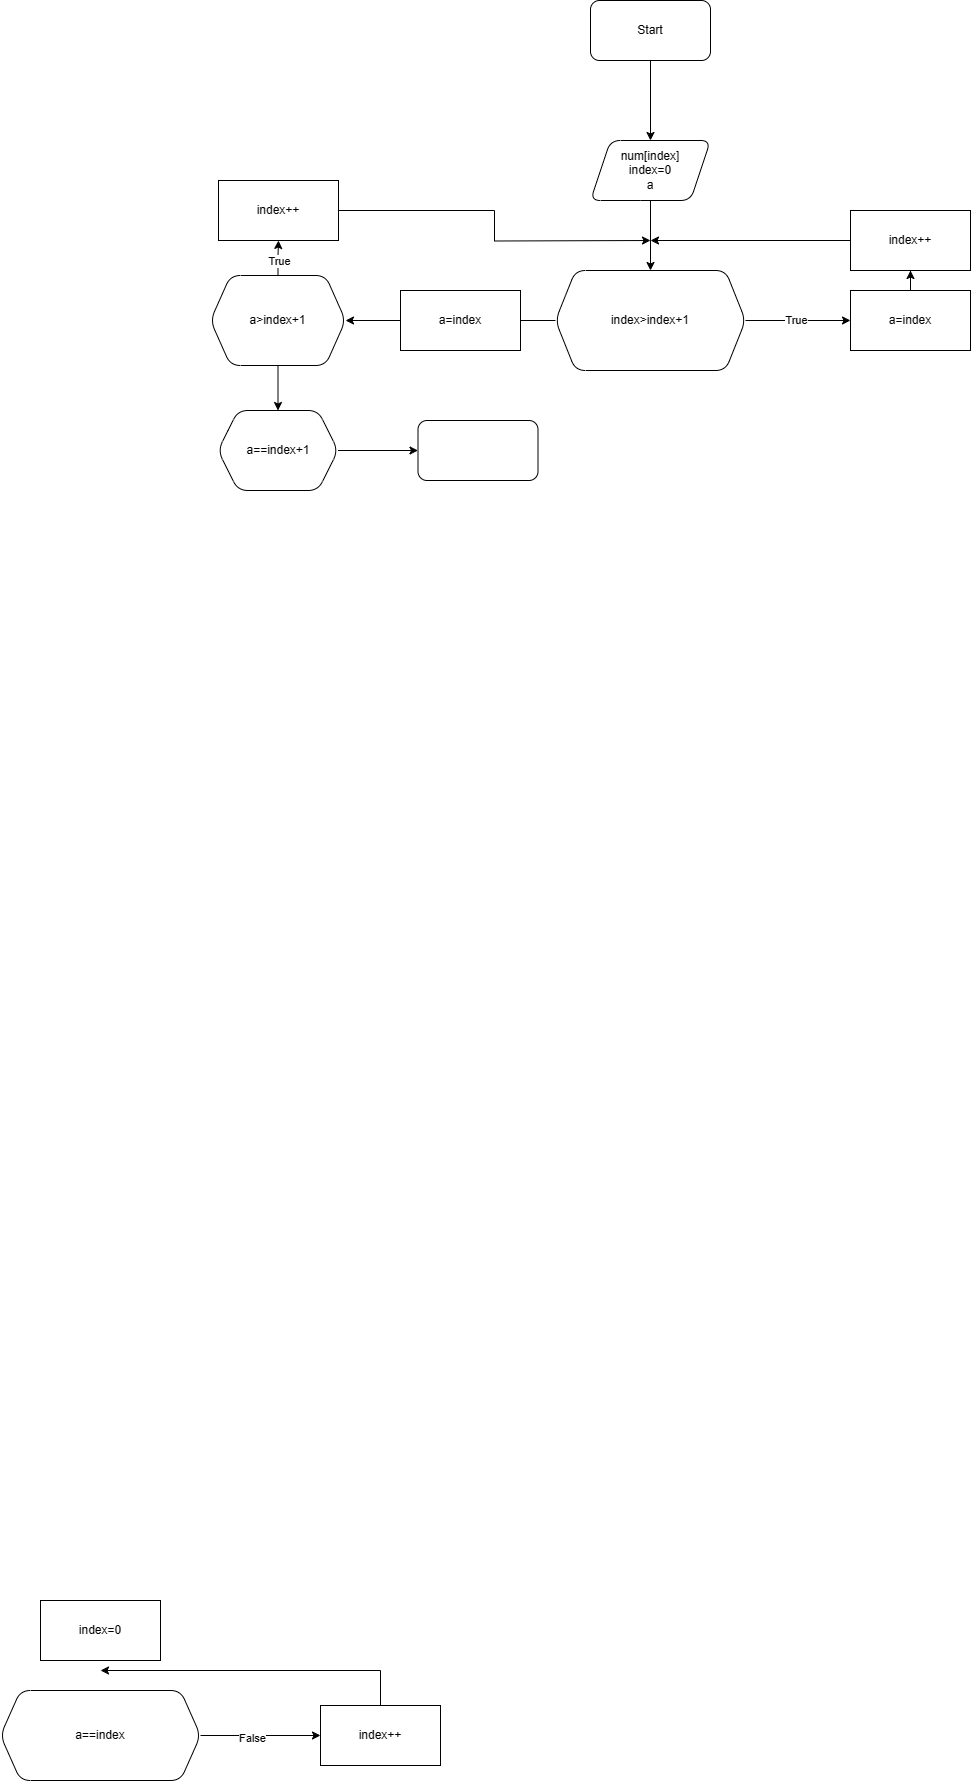

The diagram above was exported from draw.io. Its source (the exported page's mxGraphModel, read from the mxfile embedded in the PNG):
<mxGraphModel dx="2373" dy="631" grid="1" gridSize="10" guides="1" tooltips="1" connect="1" arrows="1" fold="1" page="1" pageScale="1" pageWidth="1200" pageHeight="1920" math="0" shadow="0">
  <root>
    <mxCell id="0" />
    <mxCell id="1" parent="0" />
    <mxCell id="E9XbZgZelgvehmk4Fkk2-38" value="" style="edgeStyle=orthogonalEdgeStyle;rounded=0;orthogonalLoop=1;jettySize=auto;html=1;" edge="1" parent="1" source="E9XbZgZelgvehmk4Fkk2-39" target="E9XbZgZelgvehmk4Fkk2-41">
      <mxGeometry relative="1" as="geometry" />
    </mxCell>
    <mxCell id="E9XbZgZelgvehmk4Fkk2-39" value="Start" style="rounded=1;whiteSpace=wrap;html=1;" vertex="1" parent="1">
      <mxGeometry x="550" y="120" width="120" height="60" as="geometry" />
    </mxCell>
    <mxCell id="E9XbZgZelgvehmk4Fkk2-40" value="" style="edgeStyle=orthogonalEdgeStyle;rounded=0;orthogonalLoop=1;jettySize=auto;html=1;" edge="1" parent="1" source="E9XbZgZelgvehmk4Fkk2-41" target="E9XbZgZelgvehmk4Fkk2-45">
      <mxGeometry relative="1" as="geometry" />
    </mxCell>
    <mxCell id="E9XbZgZelgvehmk4Fkk2-41" value="num[index]&lt;br&gt;index=0&lt;br&gt;a" style="shape=parallelogram;perimeter=parallelogramPerimeter;whiteSpace=wrap;html=1;fixedSize=1;rounded=1;" vertex="1" parent="1">
      <mxGeometry x="550" y="260" width="120" height="60" as="geometry" />
    </mxCell>
    <mxCell id="E9XbZgZelgvehmk4Fkk2-42" value="" style="edgeStyle=orthogonalEdgeStyle;rounded=0;orthogonalLoop=1;jettySize=auto;html=1;" edge="1" parent="1" source="E9XbZgZelgvehmk4Fkk2-45">
      <mxGeometry relative="1" as="geometry">
        <mxPoint x="810" y="440" as="targetPoint" />
      </mxGeometry>
    </mxCell>
    <mxCell id="E9XbZgZelgvehmk4Fkk2-43" value="True" style="edgeLabel;html=1;align=center;verticalAlign=middle;resizable=0;points=[];" vertex="1" connectable="0" parent="E9XbZgZelgvehmk4Fkk2-42">
      <mxGeometry x="-0.0522" y="1" relative="1" as="geometry">
        <mxPoint as="offset" />
      </mxGeometry>
    </mxCell>
    <mxCell id="E9XbZgZelgvehmk4Fkk2-44" value="" style="edgeStyle=orthogonalEdgeStyle;rounded=0;orthogonalLoop=1;jettySize=auto;html=1;" edge="1" parent="1" source="E9XbZgZelgvehmk4Fkk2-45" target="E9XbZgZelgvehmk4Fkk2-60">
      <mxGeometry relative="1" as="geometry" />
    </mxCell>
    <mxCell id="E9XbZgZelgvehmk4Fkk2-45" value="index&amp;gt;index+1" style="shape=hexagon;perimeter=hexagonPerimeter2;whiteSpace=wrap;html=1;fixedSize=1;rounded=1;" vertex="1" parent="1">
      <mxGeometry x="515" y="390" width="190" height="100" as="geometry" />
    </mxCell>
    <mxCell id="E9XbZgZelgvehmk4Fkk2-46" value="" style="edgeStyle=orthogonalEdgeStyle;rounded=0;orthogonalLoop=1;jettySize=auto;html=1;" edge="1" parent="1" source="E9XbZgZelgvehmk4Fkk2-47" target="E9XbZgZelgvehmk4Fkk2-49">
      <mxGeometry relative="1" as="geometry" />
    </mxCell>
    <mxCell id="E9XbZgZelgvehmk4Fkk2-47" value="a=index" style="rounded=0;whiteSpace=wrap;html=1;" vertex="1" parent="1">
      <mxGeometry x="810" y="410" width="120" height="60" as="geometry" />
    </mxCell>
    <mxCell id="E9XbZgZelgvehmk4Fkk2-48" style="edgeStyle=orthogonalEdgeStyle;rounded=0;orthogonalLoop=1;jettySize=auto;html=1;" edge="1" parent="1" source="E9XbZgZelgvehmk4Fkk2-49">
      <mxGeometry relative="1" as="geometry">
        <mxPoint x="610" y="360" as="targetPoint" />
      </mxGeometry>
    </mxCell>
    <mxCell id="E9XbZgZelgvehmk4Fkk2-49" value="index++" style="rounded=0;whiteSpace=wrap;html=1;" vertex="1" parent="1">
      <mxGeometry x="810" y="330" width="120" height="60" as="geometry" />
    </mxCell>
    <mxCell id="E9XbZgZelgvehmk4Fkk2-51" value="" style="edgeStyle=orthogonalEdgeStyle;rounded=0;orthogonalLoop=1;jettySize=auto;html=1;" edge="1" parent="1" source="E9XbZgZelgvehmk4Fkk2-53">
      <mxGeometry relative="1" as="geometry">
        <mxPoint x="280" y="1855" as="targetPoint" />
      </mxGeometry>
    </mxCell>
    <mxCell id="E9XbZgZelgvehmk4Fkk2-52" value="False" style="edgeLabel;html=1;align=center;verticalAlign=middle;resizable=0;points=[];" vertex="1" connectable="0" parent="E9XbZgZelgvehmk4Fkk2-51">
      <mxGeometry x="-0.1591" y="-2" relative="1" as="geometry">
        <mxPoint as="offset" />
      </mxGeometry>
    </mxCell>
    <mxCell id="E9XbZgZelgvehmk4Fkk2-53" value="a==index" style="shape=hexagon;perimeter=hexagonPerimeter2;whiteSpace=wrap;html=1;fixedSize=1;rounded=1;" vertex="1" parent="1">
      <mxGeometry x="-40" y="1810" width="200" height="90" as="geometry" />
    </mxCell>
    <mxCell id="E9XbZgZelgvehmk4Fkk2-54" value="index=0" style="rounded=0;whiteSpace=wrap;html=1;" vertex="1" parent="1">
      <mxGeometry y="1720" width="120" height="60" as="geometry" />
    </mxCell>
    <mxCell id="E9XbZgZelgvehmk4Fkk2-55" style="edgeStyle=orthogonalEdgeStyle;rounded=0;orthogonalLoop=1;jettySize=auto;html=1;" edge="1" parent="1" source="E9XbZgZelgvehmk4Fkk2-56">
      <mxGeometry relative="1" as="geometry">
        <mxPoint x="60" y="1790" as="targetPoint" />
        <Array as="points">
          <mxPoint x="340" y="1790" />
        </Array>
      </mxGeometry>
    </mxCell>
    <mxCell id="E9XbZgZelgvehmk4Fkk2-56" value="index++" style="rounded=0;whiteSpace=wrap;html=1;" vertex="1" parent="1">
      <mxGeometry x="280" y="1825" width="120" height="60" as="geometry" />
    </mxCell>
    <mxCell id="E9XbZgZelgvehmk4Fkk2-57" value="" style="edgeStyle=orthogonalEdgeStyle;rounded=0;orthogonalLoop=1;jettySize=auto;html=1;" edge="1" parent="1" source="E9XbZgZelgvehmk4Fkk2-60" target="E9XbZgZelgvehmk4Fkk2-62">
      <mxGeometry relative="1" as="geometry" />
    </mxCell>
    <mxCell id="E9XbZgZelgvehmk4Fkk2-58" value="True" style="edgeLabel;html=1;align=center;verticalAlign=middle;resizable=0;points=[];" vertex="1" connectable="0" parent="E9XbZgZelgvehmk4Fkk2-57">
      <mxGeometry x="-0.23" relative="1" as="geometry">
        <mxPoint x="1" y="-1" as="offset" />
      </mxGeometry>
    </mxCell>
    <mxCell id="E9XbZgZelgvehmk4Fkk2-59" value="" style="edgeStyle=orthogonalEdgeStyle;rounded=0;orthogonalLoop=1;jettySize=auto;html=1;" edge="1" parent="1" source="E9XbZgZelgvehmk4Fkk2-60" target="E9XbZgZelgvehmk4Fkk2-64">
      <mxGeometry relative="1" as="geometry" />
    </mxCell>
    <mxCell id="E9XbZgZelgvehmk4Fkk2-60" value="a&amp;gt;index+1" style="shape=hexagon;perimeter=hexagonPerimeter2;whiteSpace=wrap;html=1;fixedSize=1;rounded=1;" vertex="1" parent="1">
      <mxGeometry x="170" y="395" width="135" height="90" as="geometry" />
    </mxCell>
    <mxCell id="E9XbZgZelgvehmk4Fkk2-61" style="edgeStyle=orthogonalEdgeStyle;rounded=0;orthogonalLoop=1;jettySize=auto;html=1;" edge="1" parent="1" source="E9XbZgZelgvehmk4Fkk2-62">
      <mxGeometry relative="1" as="geometry">
        <mxPoint x="610" y="360" as="targetPoint" />
      </mxGeometry>
    </mxCell>
    <mxCell id="E9XbZgZelgvehmk4Fkk2-62" value="index++" style="rounded=0;whiteSpace=wrap;html=1;" vertex="1" parent="1">
      <mxGeometry x="178" y="300" width="120" height="60" as="geometry" />
    </mxCell>
    <mxCell id="E9XbZgZelgvehmk4Fkk2-63" value="a=index" style="rounded=0;whiteSpace=wrap;html=1;" vertex="1" parent="1">
      <mxGeometry x="360" y="410" width="120" height="60" as="geometry" />
    </mxCell>
    <mxCell id="E9XbZgZelgvehmk4Fkk2-66" value="" style="edgeStyle=orthogonalEdgeStyle;rounded=0;orthogonalLoop=1;jettySize=auto;html=1;" edge="1" parent="1" source="E9XbZgZelgvehmk4Fkk2-64" target="E9XbZgZelgvehmk4Fkk2-65">
      <mxGeometry relative="1" as="geometry" />
    </mxCell>
    <mxCell id="E9XbZgZelgvehmk4Fkk2-64" value="a==index+1" style="shape=hexagon;perimeter=hexagonPerimeter2;whiteSpace=wrap;html=1;fixedSize=1;rounded=1;" vertex="1" parent="1">
      <mxGeometry x="177.5" y="530" width="120" height="80" as="geometry" />
    </mxCell>
    <mxCell id="E9XbZgZelgvehmk4Fkk2-65" value="" style="whiteSpace=wrap;html=1;rounded=1;" vertex="1" parent="1">
      <mxGeometry x="377.5" y="540" width="120" height="60" as="geometry" />
    </mxCell>
  </root>
</mxGraphModel>